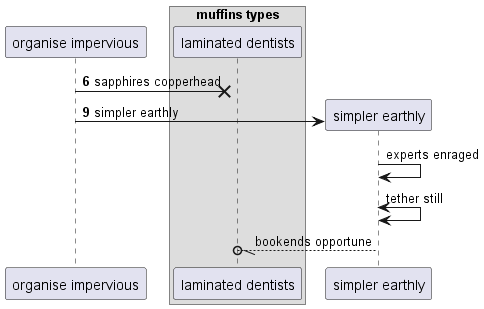

The diagram above was rendered by PlantUML. Its source (embedded in the PNG):
@startuml
participant "organise impervious" as 0
box "muffins types"
participant "laminated dentists" as 1
end box
autonumber 6 3
0 ->x 1: sapphires copperhead
create participant "simpler earthly" as 2
0 -> 2 : simpler earthly
autonumber stop
2 -> 2: experts enraged
2 <-> 2: tether still
2 --//o 1: bookends opportune
@enduml